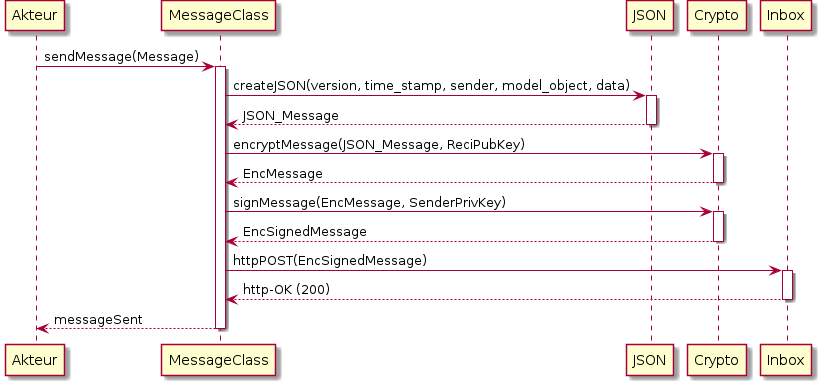

The diagram above was rendered by PlantUML. Its source (embedded in the PNG):
@startuml

Akteur -> MessageClass: sendMessage(Message)
activate MessageClass

MessageClass -> JSON: createJSON(version, time_stamp, sender, model_object, data) 
activate JSON
JSON --> MessageClass: JSON_Message
deactivate JSON

MessageClass -> Crypto: encryptMessage(JSON_Message, ReciPubKey)
activate Crypto
Crypto --> MessageClass: EncMessage
deactivate Crypto

MessageClass -> Crypto: signMessage(EncMessage, SenderPrivKey)
activate Crypto
Crypto --> MessageClass: EncSignedMessage
deactivate Crypto

MessageClass -> Inbox: httpPOST(EncSignedMessage)
activate Inbox
Inbox --> MessageClass: http-OK (200)
deactivate Inbox

MessageClass --> Akteur: messageSent
deactivate MessageClass

@enduml